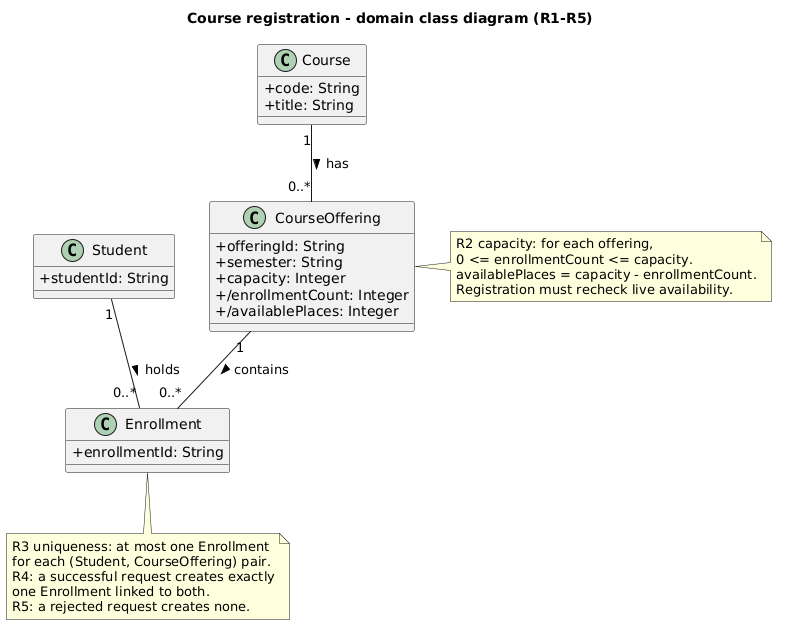

The diagram above was rendered by PlantUML. Its source (embedded in the PNG):
@startuml
title Course registration - domain class diagram (R1-R5)

skinparam classAttributeIconSize 0

class Student {
  +studentId: String
}

class Course {
  +code: String
  +title: String
}

class CourseOffering {
  +offeringId: String
  +semester: String
  +capacity: Integer
  +/enrollmentCount: Integer
  +/availablePlaces: Integer
}

class Enrollment {
  +enrollmentId: String
}

Course "1" -- "0..*" CourseOffering : has >
Student "1" -- "0..*" Enrollment : holds >
CourseOffering "1" -- "0..*" Enrollment : contains >

note right of CourseOffering
  R2 capacity: for each offering,
  0 <= enrollmentCount <= capacity.
  availablePlaces = capacity - enrollmentCount.
  Registration must recheck live availability.
end note

note bottom of Enrollment
  R3 uniqueness: at most one Enrollment
  for each (Student, CourseOffering) pair.
  R4: a successful request creates exactly
  one Enrollment linked to both.
  R5: a rejected request creates none.
end note
@enduml